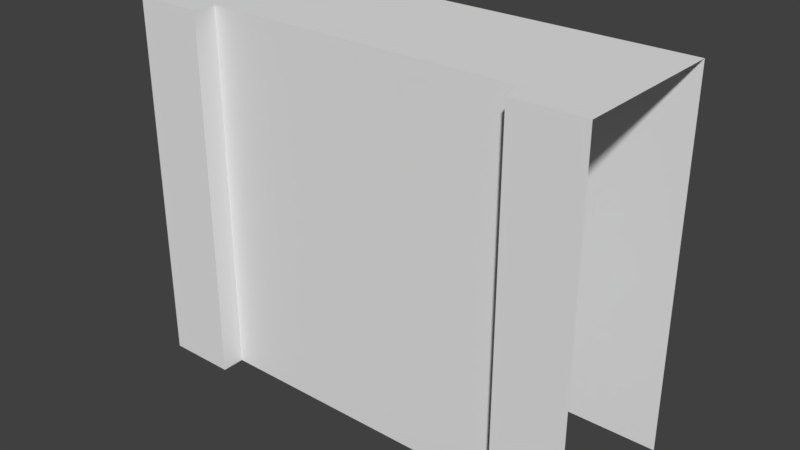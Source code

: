# Source: wall.blend  (saved by Blender 2.79.0; exported with 4.5.12 LTS)
import bpy
from mathutils import Matrix  # noqa: F401  (used for matrix-valued properties, if any)

bpy.ops.wm.read_factory_settings(use_empty=True)
scene = bpy.context.scene
scene.name = 'Scene'

# ---- collections
col_collection_1 = bpy.data.collections.new('Collection 1'); scene.collection.children.link(col_collection_1)

# ---- materials (node trees are filled in below, after node groups)
mat_wall = bpy.data.materials.new('Wall')
mat_wall.alpha_threshold = 0.0
mat_wall.use_transparent_shadow = False
mat_wall.roughness = 0.5

# ---- material node trees

# ---- world
world_world = bpy.data.worlds.new('World'); scene.world = world_world
world_world.color = (0.05088, 0.05088, 0.05088)
world_world.use_sun_shadow = False
world_world.sun_shadow_jitter_overblur = 0.0
world_world.cycles.sampling_method = 'MANUAL'

# ---- meshes
me_cube = bpy.data.meshes.new('Cube')
me_cube.from_pydata([(-1.0, -0.4, 0.6), (0.7, -0.4, -1.0), (-5.96e-08, -0.4, -1.0), (-0.7, -0.4, -1.0), (0.7, -0.4, 0.6), (-5.364e-07, -0.4, 0.6), (-0.7, -0.4, 0.6), (1.0, 0.2, 0.6), (1.0, -0.1333, 0.6), (-9.934e-09, 0.2, 0.6), (-2.782e-07, -0.1333, 0.6), (-1.0, 0.2, 0.6), (-1.0, -0.1333, 0.6), (-0.7, -0.5, -1.0), (-1.0, -0.5, -1.0), (-1.0, -0.5, 0.6), (-0.7, -0.5, 0.6), (1.0, -0.4, 0.6), (0.7, -0.5, -1.0), (1.0, -0.5, -1.0), (1.0, -0.5, 0.6), (0.7, -0.5, 0.6), (0.7, -0.4, 0.2), (0.7, -0.4, -0.2), (0.7, -0.4, -0.6), (-3.934e-07, -0.4, 0.2), (-2.503e-07, -0.4, -0.2), (-1.55e-07, -0.4, -0.6), (-0.7, -0.4, 0.2), (-0.7, -0.4, -0.2), (-0.7, -0.4, -0.6), (-1.0, -0.5, -0.6), (-1.0, -0.5, -0.2), (-1.0, -0.5, 0.2), (-0.7, -0.5, 0.2), (-0.7, -0.5, -0.2), (-0.7, -0.5, -0.6), (1.0, -0.5, -0.6), (1.0, -0.5, -0.2), (1.0, -0.5, 0.2), (0.7, -0.5, 0.2), (0.7, -0.5, -0.2), (0.7, -0.5, -0.6), (-1.0, 0.2, -1.0), (1.0, 0.2, -1.0), (0.0, 0.2, -1.0)], [], [(22, 4, 5, 25), (25, 5, 6, 28), (8, 10, 5, 4), (10, 12, 6, 5), (6, 0, 15, 16), (9, 11, 12, 10), (7, 9, 10, 8), (34, 16, 15, 33), (28, 6, 16, 34), (4, 21, 20, 17), (40, 39, 20, 21), (22, 40, 21, 4), (6, 12, 0), (4, 17, 8), (1, 18, 42, 24), (24, 42, 41, 23), (23, 41, 40, 22), (18, 19, 37, 42), (42, 37, 38, 41), (41, 38, 39, 40), (3, 30, 36, 13), (30, 29, 35, 36), (29, 28, 34, 35), (13, 36, 31, 14), (36, 35, 32, 31), (35, 34, 33, 32), (2, 27, 30, 3), (27, 26, 29, 30), (26, 25, 28, 29), (1, 24, 27, 2), (24, 23, 26, 27), (23, 22, 25, 26), (9, 7, 44, 45), (11, 9, 45, 43)])
_uv = me_cube.uv_layers.new(name='UVMap')
_uv.uv.foreach_set('vector', [0.9919, 0.9851, 0.9919, 0.9911, 0.9814, 0.9911, 0.9814, 0.9851, 0.9814, 0.9851, 0.9814, 0.9911, 0.9708, 0.9911, 0.9708, 0.9851, 0.9648, 0.8452, 0.9545, 0.8452, 0.9545, 0.8425, 0.9617, 0.8425, 0.9545, 0.8452, 0.9443, 0.8452, 0.9474, 0.8425, 0.9545, 0.8425, 0.9956, 0.9861, 0.9774, 0.9861, 0.9774, 0.98, 0.9956, 0.98, 0.9303, 0.8584, 0.9303, 0.8482, 0.933, 0.8482, 0.933, 0.8584, 0.9303, 0.8686, 0.9303, 0.8584, 0.933, 0.8584, 0.933, 0.8686, 0.9878, 0.9786, 0.9878, 0.9846, 0.9833, 0.9846, 0.9833, 0.9786, 0.9893, 0.9786, 0.9893, 0.9846, 0.9878, 0.9846, 0.9878, 0.9786, 0.976, 0.9833, 0.976, 0.9772, 0.9942, 0.9772, 0.9942, 0.9833, 0.9934, 0.9851, 0.9979, 0.9851, 0.9979, 0.9911, 0.9934, 0.9911, 0.9919, 0.9851, 0.9934, 0.9851, 0.9934, 0.9911, 0.9919, 0.9911, 0.9474, 0.8425, 0.9443, 0.8452, 0.9443, 0.8425, 0.9617, 0.8425, 0.9648, 0.8425, 0.9648, 0.8452, 0.9841, 0.8562, 0.9835, 0.8562, 0.9835, 0.854, 0.9841, 0.854, 0.9765, 0.8924, 0.9756, 0.8924, 0.9756, 0.8886, 0.9765, 0.8886, 0.9835, 0.9253, 0.9829, 0.9253, 0.9829, 0.923, 0.9835, 0.923, 0.9835, 0.8562, 0.9819, 0.8562, 0.9819, 0.854, 0.9835, 0.854, 0.9756, 0.8924, 0.9727, 0.8924, 0.9727, 0.8886, 0.9756, 0.8886, 0.9829, 0.9253, 0.9811, 0.9253, 0.9811, 0.923, 0.9829, 0.923, 0.9917, 0.8562, 0.9917, 0.854, 0.9923, 0.854, 0.9923, 0.8562, 0.9827, 0.8956, 0.9827, 0.8874, 0.9848, 0.8874, 0.9848, 0.8956, 0.9815, 0.9232, 0.9815, 0.9097, 0.9848, 0.9097, 0.9848, 0.9232, 0.9923, 0.8562, 0.9923, 0.854, 0.9939, 0.854, 0.9939, 0.8562, 0.9848, 0.8956, 0.9848, 0.8874, 0.9909, 0.8874, 0.9909, 0.8956, 0.9848, 0.9232, 0.9848, 0.9097, 0.995, 0.9097, 0.995, 0.9232, 0.9879, 0.8562, 0.9879, 0.854, 0.9917, 0.854, 0.9917, 0.8562, 0.9831, 0.8924, 0.9831, 0.8886, 0.9898, 0.8886, 0.9898, 0.8924, 0.9875, 0.9253, 0.9875, 0.923, 0.9915, 0.923, 0.9915, 0.9253, 0.9841, 0.8562, 0.9841, 0.854, 0.9879, 0.854, 0.9879, 0.8562, 0.9765, 0.8924, 0.9765, 0.8886, 0.9831, 0.8886, 0.9831, 0.8924, 0.9835, 0.9253, 0.9835, 0.923, 0.9875, 0.923, 0.9875, 0.9253, 0.8943, 0.8546, 0.9003, 0.8546, 0.9003, 0.8643, 0.8943, 0.8643, 0.8882, 0.8546, 0.8943, 0.8546, 0.8943, 0.8643, 0.8882, 0.8643])
me_cube.materials.append(mat_wall)
me_cube.use_remesh_preserve_volume = False
me_cube.use_remesh_preserve_attributes = False
me_cube.use_mirror_vertex_groups = False
me_cube.update()

# ---- objects
ob_cube = bpy.data.objects.new('Cube', me_cube)

# ---- transforms, parenting, visibility, modifiers, constraints
ob_cube.location = (0.0, 0.0, 1.0)
ob_cube.lock_rotations_4d = False
ob_cube.empty_display_type = 'ARROWS'
ob_cube.lineart.crease_threshold = 0.0

# ---- collection membership
col_collection_1.objects.link(ob_cube)

# ---- scene / render settings (as saved in the file)
scene.frame_start = 1; scene.frame_end = 250; scene.frame_set(1)
scene.render.engine = 'BLENDER_EEVEE_NEXT'
scene.render.resolution_percentage = 50
scene.render.dither_intensity = 0.0
scene.cycles.use_denoising = False
scene.cycles.samples = 128
scene.cycles.sampling_pattern = 'TABULATED_SOBOL'
scene.cycles.use_adaptive_sampling = False
scene.cycles.use_light_tree = False
scene.cycles.blur_glossy = 0.0
scene.cycles.sample_clamp_indirect = 0.0
scene.view_settings.view_transform = 'Standard'
bpy.context.view_layer.update()

# ---- added for rendering (the .blend has no active camera and no usable light): camera, sun
cam_auto = bpy.data.cameras.new('AutoCamera')
cam_auto.lens = 50.0
cam_auto.sensor_width = 36.0
cam_auto.clip_end = 1000.0
ob_auto_camera = bpy.data.objects.new('AutoCamera', cam_auto)
scene.collection.objects.link(ob_auto_camera)
ob_auto_camera.location = (2.45664, -3.09797, 2.76531)
ob_auto_camera.rotation_euler = (1.09748, -7.21219e-08, 0.694738)
scene.camera = ob_auto_camera
light_auto_sun = bpy.data.lights.new('AutoSun', 'SUN')
light_auto_sun.energy = 3.0
light_auto_sun.angle = 0.0523599
ob_auto_sun = bpy.data.objects.new('AutoSun', light_auto_sun)
scene.collection.objects.link(ob_auto_sun)
ob_auto_sun.rotation_euler = (0.872665, 0.174533, 0.523599)
bpy.context.view_layer.update()
